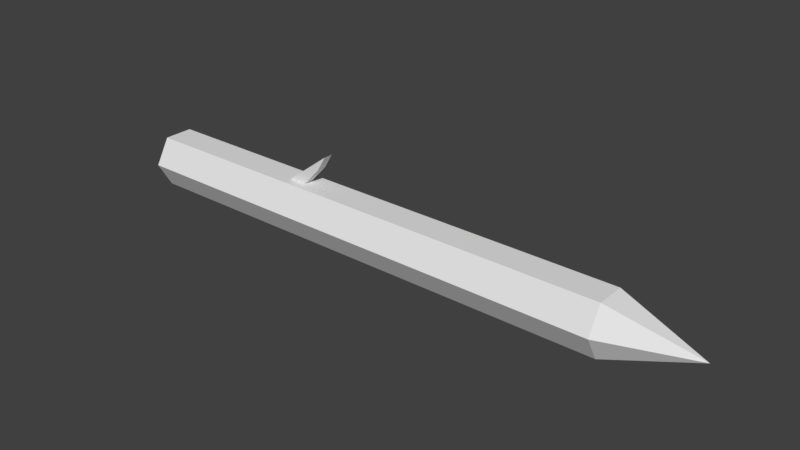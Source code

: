 # Source: estaca_de_madeira_galho.blend  (saved by Blender 2.79.0; exported with 4.5.12 LTS)
import bpy
from mathutils import Matrix  # noqa: F401  (used for matrix-valued properties, if any)

bpy.ops.wm.read_factory_settings(use_empty=True)
scene = bpy.context.scene
scene.name = 'Scene'

# ---- collections
col_collection_2 = bpy.data.collections.new('Collection 2'); scene.collection.children.link(col_collection_2)

# ---- materials (node trees are filled in below, after node groups)
mat_material = bpy.data.materials.new('Material')
mat_material.alpha_threshold = 0.0
mat_material.use_transparent_shadow = False
mat_material.roughness = 0.5

# ---- material node trees

# ---- world
world_world = bpy.data.worlds.new('World'); scene.world = world_world
world_world.color = (0.05088, 0.05088, 0.05088)
world_world.use_sun_shadow = False
world_world.sun_shadow_jitter_overblur = 0.0
world_world.cycles.sampling_method = 'MANUAL'

# ---- meshes
me_cylinder_004 = bpy.data.meshes.new('Cylinder.004')
me_cylinder_004.from_pydata([(1.023e-07, 0.36, -4.145), (-9.628e-09, 0.36, 2.025), (0.3118, 0.18, -4.145), (0.3118, 0.18, 2.025), (0.3118, -0.18, -4.145), (0.3118, -0.18, 2.025), (7.081e-08, -0.36, -4.145), (-4.11e-08, -0.36, 2.025), (-0.3118, -0.18, -4.145), (-0.3118, -0.18, 2.025), (-0.3118, 0.18, -4.145), (-0.3118, 0.18, 2.025), (-5.523e-08, -1.49e-08, 3.068), (6.534e-08, 0.36, -2.108), (0.3118, 0.18, -2.108), (0.3118, -0.18, -2.108), (3.386e-08, -0.36, -2.108), (-0.3118, -0.18, -2.108), (-0.3118, 0.18, -2.108), (6.133e-08, 0.36, -1.887), (0.3118, 0.18, -1.887), (0.3118, -0.18, -1.887), (2.986e-08, -0.36, -1.887), (-0.3118, -0.18, -1.887), (-0.3118, 0.18, -1.887), (-0.3118, 0.05274, -4.145), (-0.3118, 0.05274, 2.025), (-0.3118, 0.05274, -2.108), (-0.3118, 0.05274, -1.887), (-0.3118, -0.06379, 2.025), (-0.3118, -0.06379, -4.145), (-0.3118, -0.06379, -2.108), (-0.3118, -0.06379, -1.887), (-0.7263, -0.06379, -1.562), (-0.7263, 0.05274, -1.562), (-0.5366, -0.06379, -1.676), (-0.5366, 0.05274, -1.676), (-0.07794, -0.001381, -4.145)], [], [(19, 1, 3, 20), (20, 3, 5, 21), (21, 5, 7, 22), (22, 7, 9, 23), (1, 11, 12), (28, 26, 11, 24), (24, 11, 1, 19), (2, 4, 37), (9, 7, 12), (5, 3, 12), (29, 9, 12), (3, 1, 12), (7, 5, 12), (10, 18, 13, 0), (25, 27, 18, 10), (6, 16, 17, 8), (4, 15, 16, 6), (2, 14, 15, 4), (0, 13, 14, 2), (18, 24, 19, 13), (27, 28, 24, 18), (16, 22, 23, 17), (15, 21, 22, 16), (14, 20, 21, 15), (13, 19, 20, 14), (28, 27, 34, 36), (30, 31, 27, 25), (11, 26, 12), (32, 29, 26, 28), (23, 9, 29, 32), (8, 17, 31, 30), (17, 23, 32, 31), (26, 29, 12), (33, 35, 36, 34), (31, 32, 35, 33), (27, 31, 33, 34), (32, 28, 36, 35), (25, 10, 37), (0, 2, 37), (4, 6, 37), (10, 0, 37), (8, 30, 37), (30, 25, 37), (6, 8, 37)])
_uv = me_cylinder_004.uv_layers.new(name='UVMap')
_uv.uv.foreach_set('vector', [0.6366, 0.3746, 0.01247, 0.4295, 0.006731, 0.3719, 0.6328, 0.3182, 0.6328, 0.3182, 0.006731, 0.3719, 0.001013, 0.314, 0.6295, 0.261, 0.6295, 0.261, 0.001013, 0.314, -0.004691, 0.2561, 0.6263, 0.2033, 0.6263, 0.2033, -0.004691, 0.2561, -0.0104, 0.1979, 0.6227, 0.1448, 0.1207, 0.8479, 0.1619, 0.9193, 0.07944, 0.9194, 0.6478, 0.4465, 0.02062, 0.5075, 0.01825, 0.4871, 0.6424, 0.4296, 0.6424, 0.4296, 0.01825, 0.4871, 0.01247, 0.4295, 0.6366, 0.3746, 0.3011, 0.9128, 0.3011, 0.9686, 0.2407, 0.9409, 0.1205, 0.991, 0.03803, 0.9908, 0.07944, 0.9194, -0.003076, 0.9193, 0.03821, 0.8479, 0.07944, 0.9194, 0.1399, 0.9716, 0.1205, 0.991, 0.07944, 0.9194, 0.03821, 0.8479, 0.1207, 0.8479, 0.07944, 0.9194, 0.03803, 0.9908, -0.003076, 0.9193, 0.07944, 0.9194, 0.9885, 0.4257, 0.6696, 0.4278, 0.6694, 0.3728, 0.9889, 0.369, 0.9878, 0.4458, 0.6662, 0.4451, 0.6696, 0.4278, 0.9885, 0.4257, 0.9894, 0.1967, 0.6622, 0.2016, 0.6601, 0.1432, 0.9894, 0.1385, 0.9893, 0.2544, 0.6647, 0.2593, 0.6622, 0.2016, 0.9894, 0.1967, 0.9892, 0.3119, 0.6673, 0.3164, 0.6647, 0.2593, 0.9893, 0.2544, 0.9889, 0.369, 0.6694, 0.3728, 0.6673, 0.3164, 0.9892, 0.3119, 0.6696, 0.4278, 0.6424, 0.4296, 0.6366, 0.3746, 0.6694, 0.3728, 0.6662, 0.4451, 0.6478, 0.4465, 0.6424, 0.4296, 0.6696, 0.4278, 0.6622, 0.2016, 0.6263, 0.2033, 0.6227, 0.1448, 0.6601, 0.1432, 0.6647, 0.2593, 0.6295, 0.261, 0.6263, 0.2033, 0.6622, 0.2016, 0.6673, 0.3164, 0.6328, 0.3182, 0.6295, 0.261, 0.6647, 0.2593, 0.6694, 0.3728, 0.6366, 0.3746, 0.6328, 0.3182, 0.6673, 0.3164, 0.6382, 0.4524, 0.6382, 0.4524, 0.6381, 0.4524, 0.6381, 0.4524, 0.9871, 0.4641, 0.6655, 0.4561, 0.6662, 0.4451, 0.9878, 0.4458, 0.1619, 0.9193, 0.1539, 0.9482, 0.07944, 0.9194, 0.6496, 0.4568, 0.02281, 0.5261, 0.02062, 0.5075, 0.6478, 0.4465, 0.6497, 0.4711, 0.02499, 0.5446, 0.02281, 0.5261, 0.6496, 0.4568, 0.9864, 0.4824, 0.6666, 0.4702, 0.6655, 0.4561, 0.9871, 0.4641, 0.6666, 0.4702, 0.6497, 0.4711, 0.6496, 0.4568, 0.6655, 0.4561, 0.1539, 0.9482, 0.1399, 0.9716, 0.07944, 0.9194, 0.6382, 0.4523, 0.6382, 0.4524, 0.6381, 0.4524, 0.6381, 0.4524, 0.6382, 0.4524, 0.6382, 0.4524, 0.6382, 0.4524, 0.6382, 0.4523, 0.6662, 0.4451, 0.6655, 0.4561, 0.6382, 0.4523, 0.6381, 0.4524, 0.6382, 0.4524, 0.6382, 0.4524, 0.6381, 0.4524, 0.6382, 0.4524, 0.2045, 0.9325, 0.2045, 0.9128, 0.2407, 0.9409, 0.2528, 0.8849, 0.3011, 0.9128, 0.2407, 0.9409, 0.3011, 0.9686, 0.2528, 0.9965, 0.2407, 0.9409, 0.2045, 0.9128, 0.2528, 0.8849, 0.2407, 0.9409, 0.2045, 0.9686, 0.2045, 0.9506, 0.2407, 0.9409, 0.2045, 0.9506, 0.2045, 0.9325, 0.2407, 0.9409, 0.2528, 0.9965, 0.2045, 0.9686, 0.2407, 0.9409])
me_cylinder_004.materials.append(mat_material)
me_cylinder_004.use_remesh_preserve_volume = False
me_cylinder_004.use_remesh_preserve_attributes = False
me_cylinder_004.use_mirror_vertex_groups = False
me_cylinder_004.use_paint_bone_selection = False
me_cylinder_004.use_paint_mask = True
me_cylinder_004.update()

# ---- objects
ob_estaca_de_madeira_galho = bpy.data.objects.new('estaca_de_madeira_galho', me_cylinder_004)

# ---- transforms, parenting, visibility, modifiers, constraints
ob_estaca_de_madeira_galho.location = (0.0, 0.0, 0.0)
ob_estaca_de_madeira_galho.rotation_euler = (0.0, 1.571, 0.0)
ob_estaca_de_madeira_galho.lineart.crease_threshold = 0.0

# ---- collection membership
col_collection_2.objects.link(ob_estaca_de_madeira_galho)

# ---- scene / render settings (as saved in the file)
scene.frame_start = 1; scene.frame_end = 250; scene.frame_set(1)
scene.render.engine = 'BLENDER_EEVEE_NEXT'
scene.render.resolution_percentage = 50
scene.render.dither_intensity = 0.0
scene.cycles.use_denoising = False
scene.cycles.samples = 128
scene.cycles.sampling_pattern = 'TABULATED_SOBOL'
scene.cycles.use_adaptive_sampling = False
scene.cycles.use_light_tree = False
scene.cycles.blur_glossy = 0.0
scene.cycles.sample_clamp_indirect = 0.0
scene.view_settings.view_transform = 'Standard'
bpy.context.view_layer.update()

# ---- added for rendering (the .blend has no active camera and no usable light): camera, sun
cam_auto = bpy.data.cameras.new('AutoCamera')
cam_auto.lens = 50.0
cam_auto.sensor_width = 36.0
cam_auto.clip_end = 1000.0
ob_auto_camera = bpy.data.objects.new('AutoCamera', cam_auto)
scene.collection.objects.link(ob_auto_camera)
ob_auto_camera.location = (6.23726, -8.13057, 5.62763)
ob_auto_camera.rotation_euler = (1.09748, -7.21219e-08, 0.694738)
scene.camera = ob_auto_camera
light_auto_sun = bpy.data.lights.new('AutoSun', 'SUN')
light_auto_sun.energy = 3.0
light_auto_sun.angle = 0.0523599
ob_auto_sun = bpy.data.objects.new('AutoSun', light_auto_sun)
scene.collection.objects.link(ob_auto_sun)
ob_auto_sun.rotation_euler = (0.872665, 0.174533, 0.523599)
bpy.context.view_layer.update()

